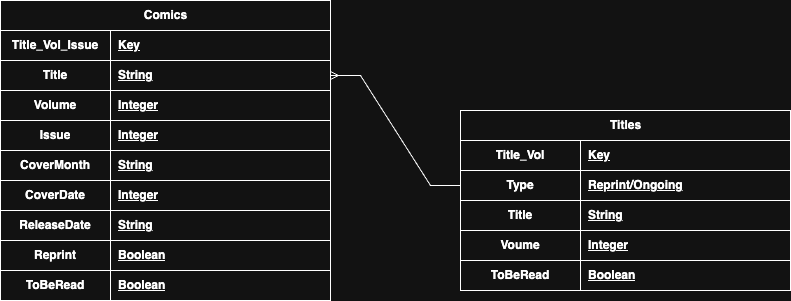

The diagram above was exported from draw.io. Its source (the exported page's mxGraphModel, read from the mxfile embedded in the PNG):
<mxGraphModel dx="1194" dy="495" grid="1" gridSize="10" guides="1" tooltips="1" connect="1" arrows="1" fold="1" page="1" pageScale="1" pageWidth="827" pageHeight="1169" math="0" shadow="0">
  <root>
    <mxCell id="WIyWlLk6GJQsqaUBKTNV-0" />
    <mxCell id="WIyWlLk6GJQsqaUBKTNV-1" parent="WIyWlLk6GJQsqaUBKTNV-0" />
    <mxCell id="if4BSkGH-aUjSX3z2C1a-0" value="Comics" style="shape=table;startSize=30;container=1;collapsible=1;childLayout=tableLayout;fixedRows=1;rowLines=0;fontStyle=1;align=center;resizeLast=1;html=1;" vertex="1" parent="WIyWlLk6GJQsqaUBKTNV-1">
      <mxGeometry x="250" y="90" width="330" height="300" as="geometry">
        <mxRectangle x="250" y="90" width="70" height="30" as="alternateBounds" />
      </mxGeometry>
    </mxCell>
    <mxCell id="if4BSkGH-aUjSX3z2C1a-33" value="" style="shape=tableRow;horizontal=0;startSize=0;swimlaneHead=0;swimlaneBody=0;fillColor=none;collapsible=0;dropTarget=0;points=[[0,0.5],[1,0.5]];portConstraint=eastwest;top=0;left=0;right=0;bottom=1;" vertex="1" parent="if4BSkGH-aUjSX3z2C1a-0">
      <mxGeometry y="30" width="330" height="30" as="geometry" />
    </mxCell>
    <mxCell id="if4BSkGH-aUjSX3z2C1a-34" value="Title_Vol_Issue" style="shape=partialRectangle;connectable=0;fillColor=none;top=0;left=0;bottom=0;right=0;fontStyle=1;overflow=hidden;whiteSpace=wrap;html=1;" vertex="1" parent="if4BSkGH-aUjSX3z2C1a-33">
      <mxGeometry width="110" height="30" as="geometry">
        <mxRectangle width="110" height="30" as="alternateBounds" />
      </mxGeometry>
    </mxCell>
    <mxCell id="if4BSkGH-aUjSX3z2C1a-35" value="Key" style="shape=partialRectangle;connectable=0;fillColor=none;top=0;left=0;bottom=0;right=0;align=left;spacingLeft=6;fontStyle=5;overflow=hidden;whiteSpace=wrap;html=1;" vertex="1" parent="if4BSkGH-aUjSX3z2C1a-33">
      <mxGeometry x="110" width="220" height="30" as="geometry">
        <mxRectangle width="220" height="30" as="alternateBounds" />
      </mxGeometry>
    </mxCell>
    <mxCell id="if4BSkGH-aUjSX3z2C1a-1" value="" style="shape=tableRow;horizontal=0;startSize=0;swimlaneHead=0;swimlaneBody=0;fillColor=none;collapsible=0;dropTarget=0;points=[[0,0.5],[1,0.5]];portConstraint=eastwest;top=0;left=0;right=0;bottom=1;" vertex="1" parent="if4BSkGH-aUjSX3z2C1a-0">
      <mxGeometry y="60" width="330" height="30" as="geometry" />
    </mxCell>
    <mxCell id="if4BSkGH-aUjSX3z2C1a-2" value="Title" style="shape=partialRectangle;connectable=0;fillColor=none;top=0;left=0;bottom=0;right=0;fontStyle=1;overflow=hidden;whiteSpace=wrap;html=1;" vertex="1" parent="if4BSkGH-aUjSX3z2C1a-1">
      <mxGeometry width="110" height="30" as="geometry">
        <mxRectangle width="110" height="30" as="alternateBounds" />
      </mxGeometry>
    </mxCell>
    <mxCell id="if4BSkGH-aUjSX3z2C1a-3" value="String" style="shape=partialRectangle;connectable=0;fillColor=none;top=0;left=0;bottom=0;right=0;align=left;spacingLeft=6;fontStyle=5;overflow=hidden;whiteSpace=wrap;html=1;" vertex="1" parent="if4BSkGH-aUjSX3z2C1a-1">
      <mxGeometry x="110" width="220" height="30" as="geometry">
        <mxRectangle width="220" height="30" as="alternateBounds" />
      </mxGeometry>
    </mxCell>
    <mxCell id="if4BSkGH-aUjSX3z2C1a-4" value="" style="shape=tableRow;horizontal=0;startSize=0;swimlaneHead=0;swimlaneBody=0;fillColor=none;collapsible=0;dropTarget=0;points=[[0,0.5],[1,0.5]];portConstraint=eastwest;top=0;left=0;right=0;bottom=1;" vertex="1" parent="if4BSkGH-aUjSX3z2C1a-0">
      <mxGeometry y="90" width="330" height="30" as="geometry" />
    </mxCell>
    <mxCell id="if4BSkGH-aUjSX3z2C1a-5" value="Volume" style="shape=partialRectangle;connectable=0;fillColor=none;top=0;left=0;bottom=0;right=0;fontStyle=1;overflow=hidden;whiteSpace=wrap;html=1;" vertex="1" parent="if4BSkGH-aUjSX3z2C1a-4">
      <mxGeometry width="110" height="30" as="geometry">
        <mxRectangle width="110" height="30" as="alternateBounds" />
      </mxGeometry>
    </mxCell>
    <mxCell id="if4BSkGH-aUjSX3z2C1a-6" value="Integer" style="shape=partialRectangle;connectable=0;fillColor=none;top=0;left=0;bottom=0;right=0;align=left;spacingLeft=6;fontStyle=5;overflow=hidden;whiteSpace=wrap;html=1;" vertex="1" parent="if4BSkGH-aUjSX3z2C1a-4">
      <mxGeometry x="110" width="220" height="30" as="geometry">
        <mxRectangle width="220" height="30" as="alternateBounds" />
      </mxGeometry>
    </mxCell>
    <mxCell id="if4BSkGH-aUjSX3z2C1a-7" value="" style="shape=tableRow;horizontal=0;startSize=0;swimlaneHead=0;swimlaneBody=0;fillColor=none;collapsible=0;dropTarget=0;points=[[0,0.5],[1,0.5]];portConstraint=eastwest;top=0;left=0;right=0;bottom=1;" vertex="1" parent="if4BSkGH-aUjSX3z2C1a-0">
      <mxGeometry y="120" width="330" height="30" as="geometry" />
    </mxCell>
    <mxCell id="if4BSkGH-aUjSX3z2C1a-8" value="Issue" style="shape=partialRectangle;connectable=0;fillColor=none;top=0;left=0;bottom=0;right=0;fontStyle=1;overflow=hidden;whiteSpace=wrap;html=1;" vertex="1" parent="if4BSkGH-aUjSX3z2C1a-7">
      <mxGeometry width="110" height="30" as="geometry">
        <mxRectangle width="110" height="30" as="alternateBounds" />
      </mxGeometry>
    </mxCell>
    <mxCell id="if4BSkGH-aUjSX3z2C1a-9" value="Integer" style="shape=partialRectangle;connectable=0;fillColor=none;top=0;left=0;bottom=0;right=0;align=left;spacingLeft=6;fontStyle=5;overflow=hidden;whiteSpace=wrap;html=1;" vertex="1" parent="if4BSkGH-aUjSX3z2C1a-7">
      <mxGeometry x="110" width="220" height="30" as="geometry">
        <mxRectangle width="220" height="30" as="alternateBounds" />
      </mxGeometry>
    </mxCell>
    <mxCell id="if4BSkGH-aUjSX3z2C1a-10" value="" style="shape=tableRow;horizontal=0;startSize=0;swimlaneHead=0;swimlaneBody=0;fillColor=none;collapsible=0;dropTarget=0;points=[[0,0.5],[1,0.5]];portConstraint=eastwest;top=0;left=0;right=0;bottom=1;" vertex="1" parent="if4BSkGH-aUjSX3z2C1a-0">
      <mxGeometry y="150" width="330" height="30" as="geometry" />
    </mxCell>
    <mxCell id="if4BSkGH-aUjSX3z2C1a-11" value="CoverMonth" style="shape=partialRectangle;connectable=0;fillColor=none;top=0;left=0;bottom=0;right=0;fontStyle=1;overflow=hidden;whiteSpace=wrap;html=1;" vertex="1" parent="if4BSkGH-aUjSX3z2C1a-10">
      <mxGeometry width="110" height="30" as="geometry">
        <mxRectangle width="110" height="30" as="alternateBounds" />
      </mxGeometry>
    </mxCell>
    <mxCell id="if4BSkGH-aUjSX3z2C1a-12" value="String" style="shape=partialRectangle;connectable=0;fillColor=none;top=0;left=0;bottom=0;right=0;align=left;spacingLeft=6;fontStyle=5;overflow=hidden;whiteSpace=wrap;html=1;" vertex="1" parent="if4BSkGH-aUjSX3z2C1a-10">
      <mxGeometry x="110" width="220" height="30" as="geometry">
        <mxRectangle width="220" height="30" as="alternateBounds" />
      </mxGeometry>
    </mxCell>
    <mxCell id="if4BSkGH-aUjSX3z2C1a-30" value="" style="shape=tableRow;horizontal=0;startSize=0;swimlaneHead=0;swimlaneBody=0;fillColor=none;collapsible=0;dropTarget=0;points=[[0,0.5],[1,0.5]];portConstraint=eastwest;top=0;left=0;right=0;bottom=1;" vertex="1" parent="if4BSkGH-aUjSX3z2C1a-0">
      <mxGeometry y="180" width="330" height="30" as="geometry" />
    </mxCell>
    <mxCell id="if4BSkGH-aUjSX3z2C1a-31" value="CoverDate" style="shape=partialRectangle;connectable=0;fillColor=none;top=0;left=0;bottom=0;right=0;fontStyle=1;overflow=hidden;whiteSpace=wrap;html=1;" vertex="1" parent="if4BSkGH-aUjSX3z2C1a-30">
      <mxGeometry width="110" height="30" as="geometry">
        <mxRectangle width="110" height="30" as="alternateBounds" />
      </mxGeometry>
    </mxCell>
    <mxCell id="if4BSkGH-aUjSX3z2C1a-32" value="Integer" style="shape=partialRectangle;connectable=0;fillColor=none;top=0;left=0;bottom=0;right=0;align=left;spacingLeft=6;fontStyle=5;overflow=hidden;whiteSpace=wrap;html=1;" vertex="1" parent="if4BSkGH-aUjSX3z2C1a-30">
      <mxGeometry x="110" width="220" height="30" as="geometry">
        <mxRectangle width="220" height="30" as="alternateBounds" />
      </mxGeometry>
    </mxCell>
    <mxCell id="if4BSkGH-aUjSX3z2C1a-37" value="" style="shape=tableRow;horizontal=0;startSize=0;swimlaneHead=0;swimlaneBody=0;fillColor=none;collapsible=0;dropTarget=0;points=[[0,0.5],[1,0.5]];portConstraint=eastwest;top=0;left=0;right=0;bottom=1;" vertex="1" parent="if4BSkGH-aUjSX3z2C1a-0">
      <mxGeometry y="210" width="330" height="30" as="geometry" />
    </mxCell>
    <mxCell id="if4BSkGH-aUjSX3z2C1a-38" value="ReleaseDate" style="shape=partialRectangle;connectable=0;fillColor=none;top=0;left=0;bottom=0;right=0;fontStyle=1;overflow=hidden;whiteSpace=wrap;html=1;" vertex="1" parent="if4BSkGH-aUjSX3z2C1a-37">
      <mxGeometry width="110" height="30" as="geometry">
        <mxRectangle width="110" height="30" as="alternateBounds" />
      </mxGeometry>
    </mxCell>
    <mxCell id="if4BSkGH-aUjSX3z2C1a-39" value="String" style="shape=partialRectangle;connectable=0;fillColor=none;top=0;left=0;bottom=0;right=0;align=left;spacingLeft=6;fontStyle=5;overflow=hidden;whiteSpace=wrap;html=1;" vertex="1" parent="if4BSkGH-aUjSX3z2C1a-37">
      <mxGeometry x="110" width="220" height="30" as="geometry">
        <mxRectangle width="220" height="30" as="alternateBounds" />
      </mxGeometry>
    </mxCell>
    <mxCell id="if4BSkGH-aUjSX3z2C1a-40" value="" style="shape=tableRow;horizontal=0;startSize=0;swimlaneHead=0;swimlaneBody=0;fillColor=none;collapsible=0;dropTarget=0;points=[[0,0.5],[1,0.5]];portConstraint=eastwest;top=0;left=0;right=0;bottom=1;" vertex="1" parent="if4BSkGH-aUjSX3z2C1a-0">
      <mxGeometry y="240" width="330" height="30" as="geometry" />
    </mxCell>
    <mxCell id="if4BSkGH-aUjSX3z2C1a-41" value="Reprint" style="shape=partialRectangle;connectable=0;fillColor=none;top=0;left=0;bottom=0;right=0;fontStyle=1;overflow=hidden;whiteSpace=wrap;html=1;" vertex="1" parent="if4BSkGH-aUjSX3z2C1a-40">
      <mxGeometry width="110" height="30" as="geometry">
        <mxRectangle width="110" height="30" as="alternateBounds" />
      </mxGeometry>
    </mxCell>
    <mxCell id="if4BSkGH-aUjSX3z2C1a-42" value="Boolean" style="shape=partialRectangle;connectable=0;fillColor=none;top=0;left=0;bottom=0;right=0;align=left;spacingLeft=6;fontStyle=5;overflow=hidden;whiteSpace=wrap;html=1;" vertex="1" parent="if4BSkGH-aUjSX3z2C1a-40">
      <mxGeometry x="110" width="220" height="30" as="geometry">
        <mxRectangle width="220" height="30" as="alternateBounds" />
      </mxGeometry>
    </mxCell>
    <mxCell id="if4BSkGH-aUjSX3z2C1a-43" value="" style="shape=tableRow;horizontal=0;startSize=0;swimlaneHead=0;swimlaneBody=0;fillColor=none;collapsible=0;dropTarget=0;points=[[0,0.5],[1,0.5]];portConstraint=eastwest;top=0;left=0;right=0;bottom=1;" vertex="1" parent="if4BSkGH-aUjSX3z2C1a-0">
      <mxGeometry y="270" width="330" height="30" as="geometry" />
    </mxCell>
    <mxCell id="if4BSkGH-aUjSX3z2C1a-44" value="ToBeRead" style="shape=partialRectangle;connectable=0;fillColor=none;top=0;left=0;bottom=0;right=0;fontStyle=1;overflow=hidden;whiteSpace=wrap;html=1;" vertex="1" parent="if4BSkGH-aUjSX3z2C1a-43">
      <mxGeometry width="110" height="30" as="geometry">
        <mxRectangle width="110" height="30" as="alternateBounds" />
      </mxGeometry>
    </mxCell>
    <mxCell id="if4BSkGH-aUjSX3z2C1a-45" value="Boolean" style="shape=partialRectangle;connectable=0;fillColor=none;top=0;left=0;bottom=0;right=0;align=left;spacingLeft=6;fontStyle=5;overflow=hidden;whiteSpace=wrap;html=1;" vertex="1" parent="if4BSkGH-aUjSX3z2C1a-43">
      <mxGeometry x="110" width="220" height="30" as="geometry">
        <mxRectangle width="220" height="30" as="alternateBounds" />
      </mxGeometry>
    </mxCell>
    <mxCell id="if4BSkGH-aUjSX3z2C1a-13" value="Titles" style="shape=table;startSize=30;container=1;collapsible=1;childLayout=tableLayout;fixedRows=1;rowLines=0;fontStyle=1;align=center;resizeLast=1;html=1;" vertex="1" parent="WIyWlLk6GJQsqaUBKTNV-1">
      <mxGeometry x="710" y="200" width="330" height="180" as="geometry">
        <mxRectangle x="710" y="200" width="90" height="30" as="alternateBounds" />
      </mxGeometry>
    </mxCell>
    <mxCell id="if4BSkGH-aUjSX3z2C1a-14" value="" style="shape=tableRow;horizontal=0;startSize=0;swimlaneHead=0;swimlaneBody=0;fillColor=none;collapsible=0;dropTarget=0;points=[[0,0.5],[1,0.5]];portConstraint=eastwest;top=0;left=0;right=0;bottom=1;" vertex="1" parent="if4BSkGH-aUjSX3z2C1a-13">
      <mxGeometry y="30" width="330" height="30" as="geometry" />
    </mxCell>
    <mxCell id="if4BSkGH-aUjSX3z2C1a-15" value="Title_Vol" style="shape=partialRectangle;connectable=0;fillColor=none;top=0;left=0;bottom=0;right=0;fontStyle=1;overflow=hidden;whiteSpace=wrap;html=1;" vertex="1" parent="if4BSkGH-aUjSX3z2C1a-14">
      <mxGeometry width="120" height="30" as="geometry">
        <mxRectangle width="120" height="30" as="alternateBounds" />
      </mxGeometry>
    </mxCell>
    <mxCell id="if4BSkGH-aUjSX3z2C1a-16" value="Key" style="shape=partialRectangle;connectable=0;fillColor=none;top=0;left=0;bottom=0;right=0;align=left;spacingLeft=6;fontStyle=5;overflow=hidden;whiteSpace=wrap;html=1;" vertex="1" parent="if4BSkGH-aUjSX3z2C1a-14">
      <mxGeometry x="120" width="210" height="30" as="geometry">
        <mxRectangle width="210" height="30" as="alternateBounds" />
      </mxGeometry>
    </mxCell>
    <mxCell id="if4BSkGH-aUjSX3z2C1a-17" value="" style="shape=tableRow;horizontal=0;startSize=0;swimlaneHead=0;swimlaneBody=0;fillColor=none;collapsible=0;dropTarget=0;points=[[0,0.5],[1,0.5]];portConstraint=eastwest;top=0;left=0;right=0;bottom=1;" vertex="1" parent="if4BSkGH-aUjSX3z2C1a-13">
      <mxGeometry y="60" width="330" height="30" as="geometry" />
    </mxCell>
    <mxCell id="if4BSkGH-aUjSX3z2C1a-18" value="Type" style="shape=partialRectangle;connectable=0;fillColor=none;top=0;left=0;bottom=0;right=0;fontStyle=1;overflow=hidden;whiteSpace=wrap;html=1;" vertex="1" parent="if4BSkGH-aUjSX3z2C1a-17">
      <mxGeometry width="120" height="30" as="geometry">
        <mxRectangle width="120" height="30" as="alternateBounds" />
      </mxGeometry>
    </mxCell>
    <mxCell id="if4BSkGH-aUjSX3z2C1a-19" value="Reprint/Ongoing" style="shape=partialRectangle;connectable=0;fillColor=none;top=0;left=0;bottom=0;right=0;align=left;spacingLeft=6;fontStyle=5;overflow=hidden;whiteSpace=wrap;html=1;" vertex="1" parent="if4BSkGH-aUjSX3z2C1a-17">
      <mxGeometry x="120" width="210" height="30" as="geometry">
        <mxRectangle width="210" height="30" as="alternateBounds" />
      </mxGeometry>
    </mxCell>
    <mxCell id="if4BSkGH-aUjSX3z2C1a-20" value="" style="shape=tableRow;horizontal=0;startSize=0;swimlaneHead=0;swimlaneBody=0;fillColor=none;collapsible=0;dropTarget=0;points=[[0,0.5],[1,0.5]];portConstraint=eastwest;top=0;left=0;right=0;bottom=1;" vertex="1" parent="if4BSkGH-aUjSX3z2C1a-13">
      <mxGeometry y="90" width="330" height="30" as="geometry" />
    </mxCell>
    <mxCell id="if4BSkGH-aUjSX3z2C1a-21" value="Title" style="shape=partialRectangle;connectable=0;fillColor=none;top=0;left=0;bottom=0;right=0;fontStyle=1;overflow=hidden;whiteSpace=wrap;html=1;" vertex="1" parent="if4BSkGH-aUjSX3z2C1a-20">
      <mxGeometry width="120" height="30" as="geometry">
        <mxRectangle width="120" height="30" as="alternateBounds" />
      </mxGeometry>
    </mxCell>
    <mxCell id="if4BSkGH-aUjSX3z2C1a-22" value="String" style="shape=partialRectangle;connectable=0;fillColor=none;top=0;left=0;bottom=0;right=0;align=left;spacingLeft=6;fontStyle=5;overflow=hidden;whiteSpace=wrap;html=1;" vertex="1" parent="if4BSkGH-aUjSX3z2C1a-20">
      <mxGeometry x="120" width="210" height="30" as="geometry">
        <mxRectangle width="210" height="30" as="alternateBounds" />
      </mxGeometry>
    </mxCell>
    <mxCell id="if4BSkGH-aUjSX3z2C1a-23" value="" style="shape=tableRow;horizontal=0;startSize=0;swimlaneHead=0;swimlaneBody=0;fillColor=none;collapsible=0;dropTarget=0;points=[[0,0.5],[1,0.5]];portConstraint=eastwest;top=0;left=0;right=0;bottom=1;" vertex="1" parent="if4BSkGH-aUjSX3z2C1a-13">
      <mxGeometry y="120" width="330" height="30" as="geometry" />
    </mxCell>
    <mxCell id="if4BSkGH-aUjSX3z2C1a-24" value="Voume" style="shape=partialRectangle;connectable=0;fillColor=none;top=0;left=0;bottom=0;right=0;fontStyle=1;overflow=hidden;whiteSpace=wrap;html=1;" vertex="1" parent="if4BSkGH-aUjSX3z2C1a-23">
      <mxGeometry width="120" height="30" as="geometry">
        <mxRectangle width="120" height="30" as="alternateBounds" />
      </mxGeometry>
    </mxCell>
    <mxCell id="if4BSkGH-aUjSX3z2C1a-25" value="Integer" style="shape=partialRectangle;connectable=0;fillColor=none;top=0;left=0;bottom=0;right=0;align=left;spacingLeft=6;fontStyle=5;overflow=hidden;whiteSpace=wrap;html=1;" vertex="1" parent="if4BSkGH-aUjSX3z2C1a-23">
      <mxGeometry x="120" width="210" height="30" as="geometry">
        <mxRectangle width="210" height="30" as="alternateBounds" />
      </mxGeometry>
    </mxCell>
    <mxCell id="if4BSkGH-aUjSX3z2C1a-26" value="" style="shape=tableRow;horizontal=0;startSize=0;swimlaneHead=0;swimlaneBody=0;fillColor=none;collapsible=0;dropTarget=0;points=[[0,0.5],[1,0.5]];portConstraint=eastwest;top=0;left=0;right=0;bottom=1;" vertex="1" parent="if4BSkGH-aUjSX3z2C1a-13">
      <mxGeometry y="150" width="330" height="30" as="geometry" />
    </mxCell>
    <mxCell id="if4BSkGH-aUjSX3z2C1a-27" value="ToBeRead" style="shape=partialRectangle;connectable=0;fillColor=none;top=0;left=0;bottom=0;right=0;fontStyle=1;overflow=hidden;whiteSpace=wrap;html=1;" vertex="1" parent="if4BSkGH-aUjSX3z2C1a-26">
      <mxGeometry width="120" height="30" as="geometry">
        <mxRectangle width="120" height="30" as="alternateBounds" />
      </mxGeometry>
    </mxCell>
    <mxCell id="if4BSkGH-aUjSX3z2C1a-28" value="Boolean" style="shape=partialRectangle;connectable=0;fillColor=none;top=0;left=0;bottom=0;right=0;align=left;spacingLeft=6;fontStyle=5;overflow=hidden;whiteSpace=wrap;html=1;" vertex="1" parent="if4BSkGH-aUjSX3z2C1a-26">
      <mxGeometry x="120" width="210" height="30" as="geometry">
        <mxRectangle width="210" height="30" as="alternateBounds" />
      </mxGeometry>
    </mxCell>
    <mxCell id="if4BSkGH-aUjSX3z2C1a-36" value="" style="edgeStyle=entityRelationEdgeStyle;fontSize=12;html=1;endArrow=ERmany;rounded=0;exitX=0;exitY=0.5;exitDx=0;exitDy=0;" edge="1" parent="WIyWlLk6GJQsqaUBKTNV-1" source="if4BSkGH-aUjSX3z2C1a-17" target="if4BSkGH-aUjSX3z2C1a-1">
      <mxGeometry width="100" height="100" relative="1" as="geometry">
        <mxPoint x="560" y="490" as="sourcePoint" />
        <mxPoint x="660" y="390" as="targetPoint" />
      </mxGeometry>
    </mxCell>
  </root>
</mxGraphModel>